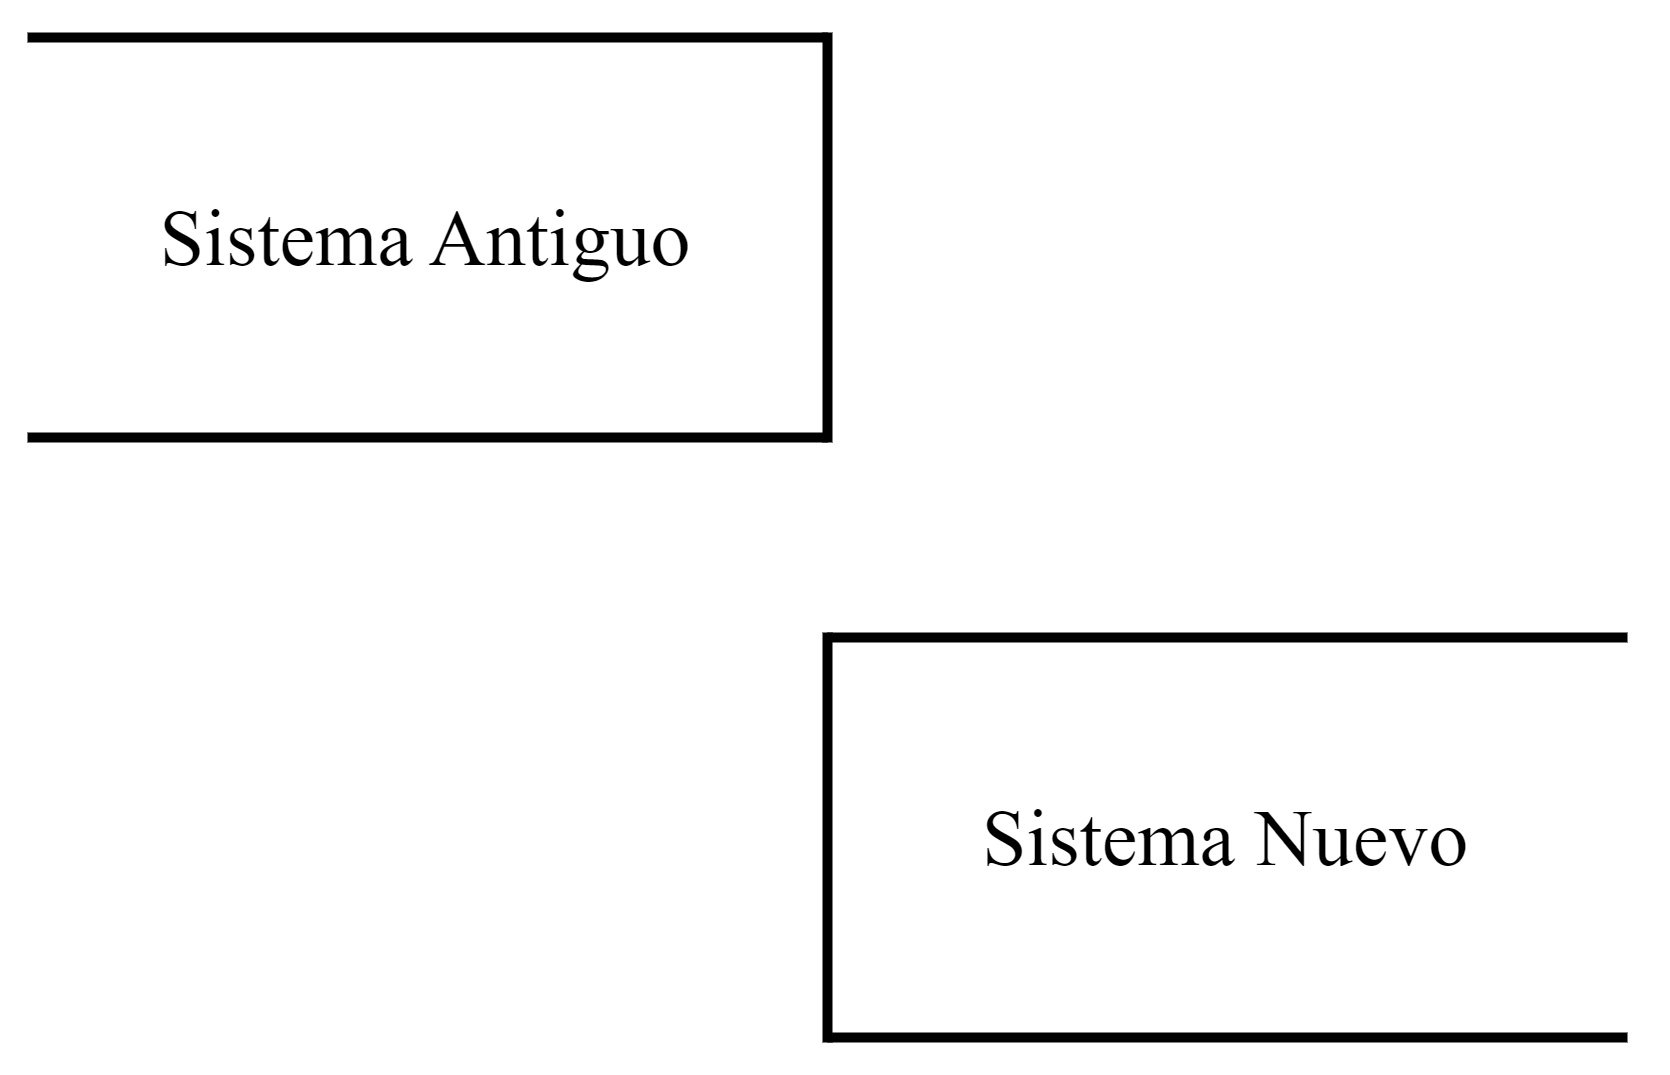

The diagram above was exported from draw.io. Its source (the exported page's mxGraphModel, read from the mxfile embedded in the PNG):
<mxGraphModel dx="797" dy="464" grid="1" gridSize="10" guides="1" tooltips="1" connect="1" arrows="1" fold="1" page="1" pageScale="1" pageWidth="827" pageHeight="1169" math="0" shadow="0">
  <root>
    <mxCell id="0" />
    <mxCell id="1" parent="0" />
    <mxCell id="rfjWRBasBxB6U5wtpi7S-1" value="" style="endArrow=none;html=1;rounded=0;strokeWidth=2;" edge="1" parent="1">
      <mxGeometry width="50" height="50" relative="1" as="geometry">
        <mxPoint x="120" y="320" as="sourcePoint" />
        <mxPoint x="280" y="320" as="targetPoint" />
      </mxGeometry>
    </mxCell>
    <mxCell id="rfjWRBasBxB6U5wtpi7S-2" value="" style="endArrow=none;html=1;rounded=0;strokeWidth=2;" edge="1" parent="1">
      <mxGeometry width="50" height="50" relative="1" as="geometry">
        <mxPoint x="120" y="400" as="sourcePoint" />
        <mxPoint x="280" y="400" as="targetPoint" />
      </mxGeometry>
    </mxCell>
    <mxCell id="rfjWRBasBxB6U5wtpi7S-3" value="" style="endArrow=none;html=1;rounded=0;strokeWidth=2;" edge="1" parent="1">
      <mxGeometry width="50" height="50" relative="1" as="geometry">
        <mxPoint x="280" y="319" as="sourcePoint" />
        <mxPoint x="280" y="401" as="targetPoint" />
      </mxGeometry>
    </mxCell>
    <mxCell id="rfjWRBasBxB6U5wtpi7S-4" value="&lt;font face=&quot;Times New Roman&quot; style=&quot;font-size: 16px;&quot;&gt;Sistema Antiguo&lt;/font&gt;" style="text;html=1;align=center;verticalAlign=middle;whiteSpace=wrap;rounded=0;" vertex="1" parent="1">
      <mxGeometry x="120" y="320" width="160" height="80" as="geometry" />
    </mxCell>
    <mxCell id="rfjWRBasBxB6U5wtpi7S-5" value="" style="endArrow=none;html=1;rounded=0;strokeWidth=2;" edge="1" parent="1">
      <mxGeometry width="50" height="50" relative="1" as="geometry">
        <mxPoint x="280" y="440" as="sourcePoint" />
        <mxPoint x="440" y="440" as="targetPoint" />
      </mxGeometry>
    </mxCell>
    <mxCell id="rfjWRBasBxB6U5wtpi7S-6" value="" style="endArrow=none;html=1;rounded=0;strokeWidth=2;" edge="1" parent="1">
      <mxGeometry width="50" height="50" relative="1" as="geometry">
        <mxPoint x="280" y="520" as="sourcePoint" />
        <mxPoint x="440" y="520" as="targetPoint" />
      </mxGeometry>
    </mxCell>
    <mxCell id="rfjWRBasBxB6U5wtpi7S-7" value="" style="endArrow=none;html=1;rounded=0;strokeWidth=2;" edge="1" parent="1">
      <mxGeometry width="50" height="50" relative="1" as="geometry">
        <mxPoint x="280" y="439" as="sourcePoint" />
        <mxPoint x="280" y="521" as="targetPoint" />
      </mxGeometry>
    </mxCell>
    <mxCell id="rfjWRBasBxB6U5wtpi7S-8" value="&lt;font face=&quot;Times New Roman&quot; style=&quot;font-size: 16px;&quot;&gt;Sistema Nuevo&lt;/font&gt;" style="text;html=1;align=center;verticalAlign=middle;whiteSpace=wrap;rounded=0;" vertex="1" parent="1">
      <mxGeometry x="280" y="440" width="160" height="80" as="geometry" />
    </mxCell>
  </root>
</mxGraphModel>